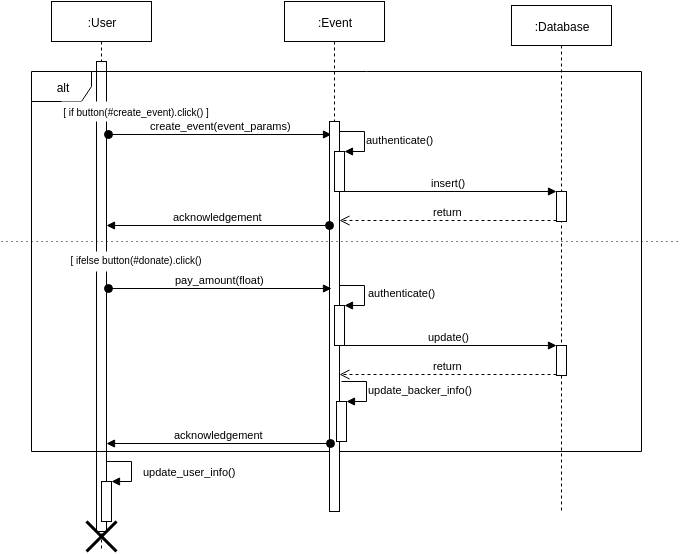

The diagram above was exported from draw.io. Its source (the exported page's mxGraphModel, read from the mxfile embedded in the PNG):
<mxGraphModel dx="1120" dy="484" grid="1" gridSize="10" guides="1" tooltips="1" connect="1" arrows="1" fold="1" page="1" pageScale="1" pageWidth="826" pageHeight="1169" background="#ffffff" math="0">
  <root>
    <mxCell id="0" />
    <mxCell id="1" parent="0" />
    <mxCell id="2" value=":User" style="shape=umlLifeline;perimeter=lifelinePerimeter;whiteSpace=wrap;html=1;container=1;collapsible=0;recursiveResize=0;outlineConnect=0;fillColor=#FFFFFF;" vertex="1" parent="1">
      <mxGeometry x="80" y="20" width="100" height="550" as="geometry" />
    </mxCell>
    <mxCell id="9" value="" style="html=1;points=[];perimeter=orthogonalPerimeter;fillColor=#FFFFFF;" vertex="1" parent="2">
      <mxGeometry x="45" y="60" width="10" height="470" as="geometry" />
    </mxCell>
    <mxCell id="47" value="" style="shape=umlDestroy;whiteSpace=wrap;html=1;strokeWidth=3;fillColor=#FFFFFF;" vertex="1" parent="2">
      <mxGeometry x="35" y="520" width="30" height="30" as="geometry" />
    </mxCell>
    <mxCell id="3" value=":Event" style="shape=umlLifeline;perimeter=lifelinePerimeter;whiteSpace=wrap;html=1;container=1;collapsible=0;recursiveResize=0;outlineConnect=0;fillColor=#FFFFFF;" vertex="1" parent="1">
      <mxGeometry x="313" y="20" width="100" height="440" as="geometry" />
    </mxCell>
    <mxCell id="4" value=":Database" style="shape=umlLifeline;perimeter=lifelinePerimeter;whiteSpace=wrap;html=1;container=1;collapsible=0;recursiveResize=0;outlineConnect=0;fillColor=#FFFFFF;" vertex="1" parent="1">
      <mxGeometry x="540" y="24" width="100" height="506" as="geometry" />
    </mxCell>
    <mxCell id="5" value="alt" style="shape=umlFrame;whiteSpace=wrap;html=1;fillColor=#FFFFFF;" vertex="1" parent="1">
      <mxGeometry x="60" y="90" width="610" height="380" as="geometry" />
    </mxCell>
    <mxCell id="6" value="&lt;font style=&quot;font-size: 10px&quot;&gt;[ if button(#create_event).click() ]&lt;/font&gt;" style="text;html=1;strokeColor=none;fillColor=#FFFFFF;align=center;verticalAlign=middle;whiteSpace=wrap;overflow=hidden;" vertex="1" parent="1">
      <mxGeometry x="90" y="120" width="150" height="20" as="geometry" />
    </mxCell>
    <mxCell id="11" value="create_event(event_params)" style="html=1;verticalAlign=bottom;startArrow=oval;endArrow=block;startSize=8;" edge="1" parent="1">
      <mxGeometry relative="1" as="geometry">
        <mxPoint x="137" y="153" as="sourcePoint" />
        <mxPoint x="360" y="153" as="targetPoint" />
      </mxGeometry>
    </mxCell>
    <mxCell id="18" value="" style="html=1;points=[];perimeter=orthogonalPerimeter;fillColor=#FFFFFF;" vertex="1" parent="1">
      <mxGeometry x="358" y="140" width="10" height="390" as="geometry" />
    </mxCell>
    <mxCell id="19" value="" style="html=1;points=[];perimeter=orthogonalPerimeter;fillColor=#FFFFFF;" vertex="1" parent="1">
      <mxGeometry x="363" y="170" width="10" height="40" as="geometry" />
    </mxCell>
    <mxCell id="20" value="authenticate()" style="edgeStyle=orthogonalEdgeStyle;html=1;align=left;spacingLeft=2;endArrow=block;rounded=0;entryX=1;entryY=0;" edge="1" target="19" parent="1">
      <mxGeometry relative="1" as="geometry">
        <mxPoint x="368" y="150" as="sourcePoint" />
        <Array as="points">
          <mxPoint x="393" y="150" />
        </Array>
      </mxGeometry>
    </mxCell>
    <mxCell id="23" value="" style="html=1;points=[];perimeter=orthogonalPerimeter;fillColor=#FFFFFF;" vertex="1" parent="1">
      <mxGeometry x="585" y="210" width="10" height="30" as="geometry" />
    </mxCell>
    <mxCell id="24" value="insert()" style="html=1;verticalAlign=bottom;endArrow=block;entryX=0;entryY=0;exitX=0.6;exitY=1;exitPerimeter=0;" edge="1" target="23" parent="1" source="19">
      <mxGeometry relative="1" as="geometry">
        <mxPoint x="515" y="210" as="sourcePoint" />
      </mxGeometry>
    </mxCell>
    <mxCell id="25" value="return" style="html=1;verticalAlign=bottom;endArrow=open;dashed=1;endSize=8;exitX=0;exitY=0.95;" edge="1" source="23" parent="1" target="18">
      <mxGeometry relative="1" as="geometry">
        <mxPoint x="370" y="289" as="targetPoint" />
      </mxGeometry>
    </mxCell>
    <mxCell id="27" value="acknowledgement" style="html=1;verticalAlign=bottom;startArrow=oval;startFill=1;endArrow=block;startSize=8;exitX=0;exitY=0.266;exitPerimeter=0;" edge="1" parent="1" source="18" target="9">
      <mxGeometry width="60" relative="1" as="geometry">
        <mxPoint x="260" y="200" as="sourcePoint" />
        <mxPoint x="320" y="200" as="targetPoint" />
      </mxGeometry>
    </mxCell>
    <mxCell id="28" value="" style="endArrow=none;html=1;dashed=1;dashPattern=1 4;" edge="1" parent="1">
      <mxGeometry width="50" height="50" relative="1" as="geometry">
        <mxPoint x="30" y="260" as="sourcePoint" />
        <mxPoint x="710" y="260" as="targetPoint" />
      </mxGeometry>
    </mxCell>
    <mxCell id="29" value="&lt;font style=&quot;font-size: 10px&quot;&gt;[ ifelse button(#donate).click() ]&lt;/font&gt;" style="text;html=1;strokeColor=none;fillColor=#FFFFFF;align=center;verticalAlign=middle;whiteSpace=wrap;overflow=hidden;" vertex="1" parent="1">
      <mxGeometry x="95" y="270" width="140" height="20" as="geometry" />
    </mxCell>
    <mxCell id="30" value="pay_amount(float)" style="html=1;verticalAlign=bottom;startArrow=oval;endArrow=block;startSize=8;exitX=1.2;exitY=0.192;exitPerimeter=0;" edge="1" parent="1">
      <mxGeometry x="137" y="307" as="geometry">
        <mxPoint x="137" y="307" as="sourcePoint" />
        <mxPoint x="360" y="307" as="targetPoint" />
      </mxGeometry>
    </mxCell>
    <mxCell id="31" value="" style="html=1;points=[];perimeter=orthogonalPerimeter;fillColor=#FFFFFF;" vertex="1" parent="1">
      <mxGeometry x="363" y="324" width="10" height="40" as="geometry" />
    </mxCell>
    <mxCell id="32" value="" style="html=1;points=[];perimeter=orthogonalPerimeter;fillColor=#FFFFFF;" vertex="1" parent="1">
      <mxGeometry x="585" y="364" width="10" height="30" as="geometry" />
    </mxCell>
    <mxCell id="33" value="update()" style="html=1;verticalAlign=bottom;endArrow=block;entryX=0;entryY=0;exitX=0.6;exitY=1;exitPerimeter=0;" edge="1" source="31" target="32" parent="1">
      <mxGeometry x="369" y="364" as="geometry">
        <mxPoint x="515" y="364" as="sourcePoint" />
      </mxGeometry>
    </mxCell>
    <mxCell id="34" value="return" style="html=1;verticalAlign=bottom;endArrow=open;dashed=1;endSize=8;exitX=0;exitY=0.95;" edge="1" source="32" parent="1">
      <mxGeometry x="368" y="393" as="geometry">
        <mxPoint x="368" y="393" as="targetPoint" />
      </mxGeometry>
    </mxCell>
    <mxCell id="35" value="acknowledgement" style="html=1;verticalAlign=bottom;startArrow=oval;startFill=1;endArrow=block;startSize=8;exitX=0.1;exitY=0.826;exitPerimeter=0;" edge="1" parent="1" source="18" target="9">
      <mxGeometry x="135" y="393" width="60" as="geometry">
        <mxPoint x="358" y="393" as="sourcePoint" />
        <mxPoint x="135" y="393" as="targetPoint" />
      </mxGeometry>
    </mxCell>
    <mxCell id="37" value="" style="edgeStyle=orthogonalEdgeStyle;html=1;align=left;spacingLeft=2;endArrow=block;rounded=0;entryX=1;entryY=0;" edge="1" parent="1">
      <mxGeometry x="368" y="304" as="geometry">
        <mxPoint x="368" y="304" as="sourcePoint" />
        <Array as="points">
          <mxPoint x="393" y="304" />
        </Array>
        <mxPoint x="373" y="324" as="targetPoint" />
      </mxGeometry>
    </mxCell>
    <mxCell id="38" value="&lt;font style=&quot;font-size: 11px&quot;&gt;authenticate()&lt;/font&gt;" style="text;html=1;resizable=0;points=[];;align=center;verticalAlign=middle;labelBackgroundColor=#ffffff;" vertex="1" connectable="0" parent="37">
      <mxGeometry relative="1" as="geometry">
        <mxPoint x="37" y="-2" as="offset" />
      </mxGeometry>
    </mxCell>
    <mxCell id="41" value="" style="html=1;points=[];perimeter=orthogonalPerimeter;fillColor=#FFFFFF;" vertex="1" parent="1">
      <mxGeometry x="365" y="420" width="10" height="40" as="geometry" />
    </mxCell>
    <mxCell id="42" value="update_backer_info()" style="edgeStyle=orthogonalEdgeStyle;html=1;align=left;spacingLeft=2;endArrow=block;rounded=0;entryX=1;entryY=0;" edge="1" target="41" parent="1">
      <mxGeometry relative="1" as="geometry">
        <mxPoint x="370" y="400" as="sourcePoint" />
        <Array as="points">
          <mxPoint x="395" y="400" />
        </Array>
      </mxGeometry>
    </mxCell>
    <mxCell id="45" value="" style="html=1;points=[];perimeter=orthogonalPerimeter;fillColor=#FFFFFF;" vertex="1" parent="1">
      <mxGeometry x="130" y="500" width="10" height="40" as="geometry" />
    </mxCell>
    <mxCell id="46" value="update_user_info()" style="edgeStyle=orthogonalEdgeStyle;html=1;align=left;spacingLeft=2;endArrow=block;rounded=0;entryX=1;entryY=0;" edge="1" target="45" parent="1">
      <mxGeometry x="0.2941" y="10" relative="1" as="geometry">
        <mxPoint x="135" y="460" as="sourcePoint" />
        <Array as="points">
          <mxPoint x="135" y="480" />
          <mxPoint x="160" y="480" />
          <mxPoint x="160" y="500" />
        </Array>
        <mxPoint as="offset" />
      </mxGeometry>
    </mxCell>
  </root>
</mxGraphModel>